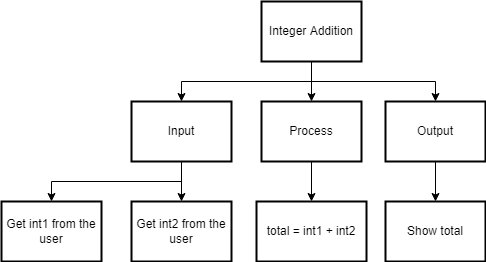

The diagram above was exported from draw.io. Its source (the exported page's mxGraphModel, read from the mxfile embedded in the PNG):
<mxGraphModel dx="1202" dy="733" grid="1" gridSize="10" guides="1" tooltips="1" connect="1" arrows="1" fold="1" page="1" pageScale="1" pageWidth="827" pageHeight="1169" math="0" shadow="0">
  <root>
    <mxCell id="0" />
    <mxCell id="1" parent="0" />
    <mxCell id="15" style="edgeStyle=none;rounded=0;html=1;exitX=0.5;exitY=1;exitDx=0;exitDy=0;entryX=0.5;entryY=0;entryDx=0;entryDy=0;" parent="1" source="2" target="9" edge="1">
      <mxGeometry relative="1" as="geometry">
        <Array as="points" />
      </mxGeometry>
    </mxCell>
    <mxCell id="2" value="Process" style="rounded=0;whiteSpace=wrap;html=1;absoluteArcSize=1;arcSize=14;strokeWidth=2;" parent="1" vertex="1">
      <mxGeometry x="290" y="120" width="100" height="60" as="geometry" />
    </mxCell>
    <mxCell id="10" style="edgeStyle=none;html=1;exitX=0.5;exitY=1;exitDx=0;exitDy=0;entryX=0.5;entryY=0;entryDx=0;entryDy=0;rounded=0;" parent="1" source="3" target="4" edge="1">
      <mxGeometry relative="1" as="geometry">
        <Array as="points">
          <mxPoint x="340" y="100" />
          <mxPoint x="210" y="100" />
        </Array>
      </mxGeometry>
    </mxCell>
    <mxCell id="11" style="edgeStyle=none;rounded=0;html=1;exitX=0.5;exitY=1;exitDx=0;exitDy=0;entryX=0.5;entryY=0;entryDx=0;entryDy=0;" parent="1" source="3" target="2" edge="1">
      <mxGeometry relative="1" as="geometry" />
    </mxCell>
    <mxCell id="12" style="edgeStyle=none;rounded=0;html=1;exitX=0.5;exitY=1;exitDx=0;exitDy=0;entryX=0.5;entryY=0;entryDx=0;entryDy=0;" parent="1" source="3" target="5" edge="1">
      <mxGeometry relative="1" as="geometry">
        <Array as="points">
          <mxPoint x="340" y="100" />
          <mxPoint x="464" y="100" />
        </Array>
      </mxGeometry>
    </mxCell>
    <mxCell id="3" value="Integer Addition" style="rounded=0;whiteSpace=wrap;html=1;absoluteArcSize=1;arcSize=14;strokeWidth=2;" parent="1" vertex="1">
      <mxGeometry x="290" y="20" width="100" height="60" as="geometry" />
    </mxCell>
    <mxCell id="13" style="edgeStyle=none;rounded=0;html=1;exitX=0.5;exitY=1;exitDx=0;exitDy=0;entryX=0.5;entryY=0;entryDx=0;entryDy=0;" parent="1" source="4" target="6" edge="1">
      <mxGeometry relative="1" as="geometry">
        <Array as="points">
          <mxPoint x="210" y="200" />
          <mxPoint x="80" y="200" />
        </Array>
      </mxGeometry>
    </mxCell>
    <mxCell id="18" style="edgeStyle=none;html=1;exitX=0.5;exitY=1;exitDx=0;exitDy=0;entryX=0.5;entryY=0;entryDx=0;entryDy=0;" parent="1" source="4" target="17" edge="1">
      <mxGeometry relative="1" as="geometry" />
    </mxCell>
    <mxCell id="4" value="Input" style="rounded=0;whiteSpace=wrap;html=1;absoluteArcSize=1;arcSize=14;strokeWidth=2;" parent="1" vertex="1">
      <mxGeometry x="160" y="120" width="100" height="60" as="geometry" />
    </mxCell>
    <mxCell id="16" style="edgeStyle=none;rounded=0;html=1;entryX=0.5;entryY=0;entryDx=0;entryDy=0;" parent="1" source="5" target="7" edge="1">
      <mxGeometry relative="1" as="geometry" />
    </mxCell>
    <mxCell id="5" value="Output" style="rounded=0;whiteSpace=wrap;html=1;absoluteArcSize=1;arcSize=14;strokeWidth=2;" parent="1" vertex="1">
      <mxGeometry x="414" y="120" width="100" height="60" as="geometry" />
    </mxCell>
    <mxCell id="6" value="Get int1 from the user" style="rounded=0;whiteSpace=wrap;html=1;absoluteArcSize=1;arcSize=14;strokeWidth=2;" parent="1" vertex="1">
      <mxGeometry x="30" y="220" width="100" height="60" as="geometry" />
    </mxCell>
    <mxCell id="7" value="Show total" style="rounded=0;whiteSpace=wrap;html=1;absoluteArcSize=1;arcSize=14;strokeWidth=2;" parent="1" vertex="1">
      <mxGeometry x="414" y="220" width="100" height="60" as="geometry" />
    </mxCell>
    <mxCell id="9" value="total = int1 + int2" style="rounded=0;whiteSpace=wrap;html=1;absoluteArcSize=1;arcSize=14;strokeWidth=2;" parent="1" vertex="1">
      <mxGeometry x="285" y="220" width="110" height="60" as="geometry" />
    </mxCell>
    <mxCell id="17" value="Get int2 from the user" style="rounded=0;whiteSpace=wrap;html=1;absoluteArcSize=1;arcSize=14;strokeWidth=2;" parent="1" vertex="1">
      <mxGeometry x="160" y="220" width="100" height="60" as="geometry" />
    </mxCell>
  </root>
</mxGraphModel>